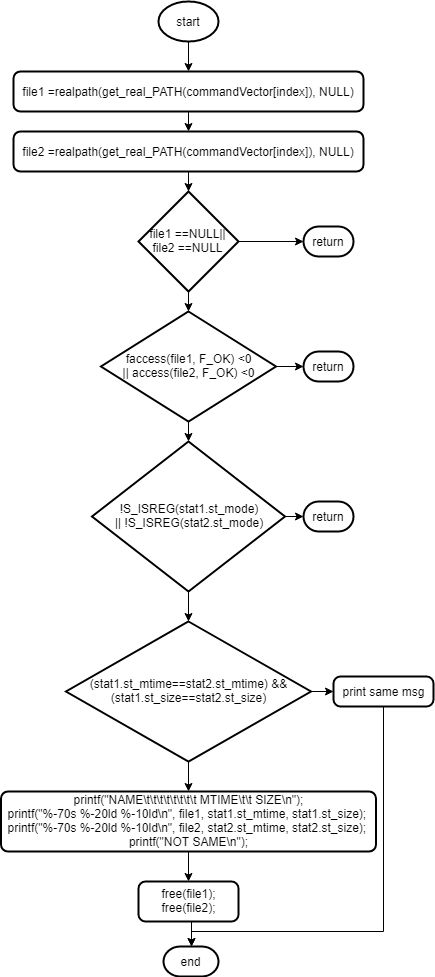

The diagram above was exported from draw.io. Its source (the exported page's mxGraphModel, read from the mxfile embedded in the PNG):
<mxGraphModel dx="554" dy="1549" grid="1" gridSize="10" guides="1" tooltips="1" connect="1" arrows="1" fold="1" page="1" pageScale="1" pageWidth="827" pageHeight="1169" math="0" shadow="0">
  <root>
    <mxCell id="u5tV3VkJEn_TxmmuF89--0" />
    <mxCell id="u5tV3VkJEn_TxmmuF89--1" parent="u5tV3VkJEn_TxmmuF89--0" />
    <mxCell id="u5tV3VkJEn_TxmmuF89--6" style="edgeStyle=orthogonalEdgeStyle;rounded=0;orthogonalLoop=1;jettySize=auto;html=1;exitX=0.5;exitY=1;exitDx=0;exitDy=0;exitPerimeter=0;entryX=0.5;entryY=0;entryDx=0;entryDy=0;" edge="1" parent="u5tV3VkJEn_TxmmuF89--1" source="u5tV3VkJEn_TxmmuF89--2" target="u5tV3VkJEn_TxmmuF89--4">
      <mxGeometry relative="1" as="geometry" />
    </mxCell>
    <mxCell id="u5tV3VkJEn_TxmmuF89--2" value="start" style="strokeWidth=2;html=1;shape=mxgraph.flowchart.start_1;whiteSpace=wrap;" vertex="1" parent="u5tV3VkJEn_TxmmuF89--1">
      <mxGeometry x="285" y="10" width="60" height="40" as="geometry" />
    </mxCell>
    <mxCell id="u5tV3VkJEn_TxmmuF89--7" style="edgeStyle=orthogonalEdgeStyle;rounded=0;orthogonalLoop=1;jettySize=auto;html=1;exitX=0.5;exitY=1;exitDx=0;exitDy=0;entryX=0.5;entryY=0;entryDx=0;entryDy=0;" edge="1" parent="u5tV3VkJEn_TxmmuF89--1" source="u5tV3VkJEn_TxmmuF89--4" target="u5tV3VkJEn_TxmmuF89--5">
      <mxGeometry relative="1" as="geometry" />
    </mxCell>
    <mxCell id="u5tV3VkJEn_TxmmuF89--4" value="&lt;div&gt;file1 =&lt;span&gt;realpath&lt;/span&gt;(&lt;span&gt;get_real_PATH&lt;/span&gt;(&lt;span&gt;commandVector&lt;/span&gt;[index]), &lt;span&gt;NULL&lt;/span&gt;)&lt;/div&gt;" style="rounded=1;whiteSpace=wrap;html=1;absoluteArcSize=1;arcSize=14;strokeWidth=2;" vertex="1" parent="u5tV3VkJEn_TxmmuF89--1">
      <mxGeometry x="140" y="80" width="350" height="40" as="geometry" />
    </mxCell>
    <mxCell id="u5tV3VkJEn_TxmmuF89--8" style="edgeStyle=orthogonalEdgeStyle;rounded=0;orthogonalLoop=1;jettySize=auto;html=1;exitX=0.5;exitY=1;exitDx=0;exitDy=0;" edge="1" parent="u5tV3VkJEn_TxmmuF89--1" source="u5tV3VkJEn_TxmmuF89--5" target="u5tV3VkJEn_TxmmuF89--9">
      <mxGeometry relative="1" as="geometry">
        <mxPoint x="315" y="220" as="targetPoint" />
      </mxGeometry>
    </mxCell>
    <mxCell id="u5tV3VkJEn_TxmmuF89--5" value="&lt;div&gt;file2 =&lt;span&gt;realpath&lt;/span&gt;(&lt;span&gt;get_real_PATH&lt;/span&gt;(&lt;span&gt;commandVector&lt;/span&gt;[index]), &lt;span&gt;NULL&lt;/span&gt;)&lt;/div&gt;" style="rounded=1;whiteSpace=wrap;html=1;absoluteArcSize=1;arcSize=14;strokeWidth=2;" vertex="1" parent="u5tV3VkJEn_TxmmuF89--1">
      <mxGeometry x="140" y="140" width="350" height="40" as="geometry" />
    </mxCell>
    <mxCell id="u5tV3VkJEn_TxmmuF89--10" style="edgeStyle=orthogonalEdgeStyle;rounded=0;orthogonalLoop=1;jettySize=auto;html=1;exitX=1;exitY=0.5;exitDx=0;exitDy=0;exitPerimeter=0;" edge="1" parent="u5tV3VkJEn_TxmmuF89--1" source="u5tV3VkJEn_TxmmuF89--9" target="u5tV3VkJEn_TxmmuF89--11">
      <mxGeometry relative="1" as="geometry">
        <mxPoint x="390" y="250" as="targetPoint" />
      </mxGeometry>
    </mxCell>
    <mxCell id="u5tV3VkJEn_TxmmuF89--13" style="edgeStyle=orthogonalEdgeStyle;rounded=0;orthogonalLoop=1;jettySize=auto;html=1;exitX=0.5;exitY=1;exitDx=0;exitDy=0;exitPerimeter=0;entryX=0.5;entryY=0;entryDx=0;entryDy=0;entryPerimeter=0;" edge="1" parent="u5tV3VkJEn_TxmmuF89--1" source="u5tV3VkJEn_TxmmuF89--9" target="u5tV3VkJEn_TxmmuF89--12">
      <mxGeometry relative="1" as="geometry" />
    </mxCell>
    <mxCell id="u5tV3VkJEn_TxmmuF89--9" value="&lt;div&gt;file1 ==&lt;span&gt;NULL&lt;/span&gt;|| file2 ==&lt;span&gt;NULL&lt;/span&gt;&lt;/div&gt;" style="strokeWidth=2;html=1;shape=mxgraph.flowchart.decision;whiteSpace=wrap;" vertex="1" parent="u5tV3VkJEn_TxmmuF89--1">
      <mxGeometry x="265" y="200" width="100" height="100" as="geometry" />
    </mxCell>
    <mxCell id="u5tV3VkJEn_TxmmuF89--11" value="return" style="strokeWidth=2;html=1;shape=mxgraph.flowchart.terminator;whiteSpace=wrap;" vertex="1" parent="u5tV3VkJEn_TxmmuF89--1">
      <mxGeometry x="430" y="235" width="50" height="30" as="geometry" />
    </mxCell>
    <mxCell id="u5tV3VkJEn_TxmmuF89--15" style="edgeStyle=orthogonalEdgeStyle;rounded=0;orthogonalLoop=1;jettySize=auto;html=1;exitX=1;exitY=0.5;exitDx=0;exitDy=0;exitPerimeter=0;entryX=0;entryY=0.5;entryDx=0;entryDy=0;entryPerimeter=0;" edge="1" parent="u5tV3VkJEn_TxmmuF89--1" source="u5tV3VkJEn_TxmmuF89--12" target="u5tV3VkJEn_TxmmuF89--14">
      <mxGeometry relative="1" as="geometry" />
    </mxCell>
    <mxCell id="u5tV3VkJEn_TxmmuF89--16" style="edgeStyle=orthogonalEdgeStyle;rounded=0;orthogonalLoop=1;jettySize=auto;html=1;exitX=0.5;exitY=1;exitDx=0;exitDy=0;exitPerimeter=0;entryX=0.5;entryY=0;entryDx=0;entryDy=0;entryPerimeter=0;" edge="1" parent="u5tV3VkJEn_TxmmuF89--1" source="u5tV3VkJEn_TxmmuF89--12" target="u5tV3VkJEn_TxmmuF89--17">
      <mxGeometry relative="1" as="geometry">
        <mxPoint x="315" y="470" as="targetPoint" />
      </mxGeometry>
    </mxCell>
    <mxCell id="u5tV3VkJEn_TxmmuF89--12" value="f&lt;span&gt;access&lt;/span&gt;&lt;span&gt;(file1, F_OK) &lt;/span&gt;&lt;span&gt;&amp;lt;&lt;/span&gt;&lt;span&gt;0&lt;br&gt;&lt;/span&gt;&lt;span&gt;||&amp;nbsp;&lt;/span&gt;&lt;span&gt;access&lt;/span&gt;&lt;span&gt;(file2, F_OK) &lt;/span&gt;&lt;span&gt;&amp;lt;&lt;/span&gt;&lt;span&gt;0&lt;/span&gt;" style="strokeWidth=2;html=1;shape=mxgraph.flowchart.decision;whiteSpace=wrap;" vertex="1" parent="u5tV3VkJEn_TxmmuF89--1">
      <mxGeometry x="227.5" y="320" width="175" height="110" as="geometry" />
    </mxCell>
    <mxCell id="u5tV3VkJEn_TxmmuF89--14" value="return" style="strokeWidth=2;html=1;shape=mxgraph.flowchart.terminator;whiteSpace=wrap;" vertex="1" parent="u5tV3VkJEn_TxmmuF89--1">
      <mxGeometry x="430" y="360" width="50" height="30" as="geometry" />
    </mxCell>
    <mxCell id="u5tV3VkJEn_TxmmuF89--18" style="edgeStyle=orthogonalEdgeStyle;rounded=0;orthogonalLoop=1;jettySize=auto;html=1;exitX=1;exitY=0.5;exitDx=0;exitDy=0;exitPerimeter=0;entryX=0;entryY=0.5;entryDx=0;entryDy=0;entryPerimeter=0;" edge="1" parent="u5tV3VkJEn_TxmmuF89--1" source="u5tV3VkJEn_TxmmuF89--17" target="u5tV3VkJEn_TxmmuF89--19">
      <mxGeometry relative="1" as="geometry">
        <mxPoint x="430" y="525" as="targetPoint" />
      </mxGeometry>
    </mxCell>
    <mxCell id="u5tV3VkJEn_TxmmuF89--20" style="edgeStyle=orthogonalEdgeStyle;rounded=0;orthogonalLoop=1;jettySize=auto;html=1;exitX=0.5;exitY=1;exitDx=0;exitDy=0;exitPerimeter=0;" edge="1" parent="u5tV3VkJEn_TxmmuF89--1" source="u5tV3VkJEn_TxmmuF89--17" target="u5tV3VkJEn_TxmmuF89--21">
      <mxGeometry relative="1" as="geometry">
        <mxPoint x="315" y="650" as="targetPoint" />
      </mxGeometry>
    </mxCell>
    <mxCell id="u5tV3VkJEn_TxmmuF89--17" value="&lt;div&gt;&lt;span&gt;!S_ISREG&lt;/span&gt;(&lt;span&gt;stat1&lt;/span&gt;.&lt;span&gt;st_mode&lt;/span&gt;)&lt;/div&gt;&lt;span&gt;||&amp;nbsp;&lt;/span&gt;&lt;span&gt;!&lt;/span&gt;&lt;span&gt;S_ISREG&lt;/span&gt;&lt;span&gt;(&lt;/span&gt;&lt;span&gt;stat2&lt;/span&gt;&lt;span&gt;.&lt;/span&gt;&lt;span&gt;st_mode&lt;/span&gt;&lt;span&gt;)&lt;/span&gt;" style="strokeWidth=2;html=1;shape=mxgraph.flowchart.decision;whiteSpace=wrap;" vertex="1" parent="u5tV3VkJEn_TxmmuF89--1">
      <mxGeometry x="218.5" y="450" width="193" height="150" as="geometry" />
    </mxCell>
    <mxCell id="u5tV3VkJEn_TxmmuF89--19" value="return" style="strokeWidth=2;html=1;shape=mxgraph.flowchart.terminator;whiteSpace=wrap;" vertex="1" parent="u5tV3VkJEn_TxmmuF89--1">
      <mxGeometry x="430" y="510" width="50" height="30" as="geometry" />
    </mxCell>
    <mxCell id="u5tV3VkJEn_TxmmuF89--22" style="edgeStyle=orthogonalEdgeStyle;rounded=0;orthogonalLoop=1;jettySize=auto;html=1;exitX=1;exitY=0.5;exitDx=0;exitDy=0;exitPerimeter=0;" edge="1" parent="u5tV3VkJEn_TxmmuF89--1" source="u5tV3VkJEn_TxmmuF89--21" target="u5tV3VkJEn_TxmmuF89--23">
      <mxGeometry relative="1" as="geometry">
        <mxPoint x="460" y="700" as="targetPoint" />
      </mxGeometry>
    </mxCell>
    <mxCell id="u5tV3VkJEn_TxmmuF89--24" style="edgeStyle=orthogonalEdgeStyle;rounded=0;orthogonalLoop=1;jettySize=auto;html=1;exitX=0.5;exitY=1;exitDx=0;exitDy=0;exitPerimeter=0;" edge="1" parent="u5tV3VkJEn_TxmmuF89--1" source="u5tV3VkJEn_TxmmuF89--21" target="u5tV3VkJEn_TxmmuF89--25">
      <mxGeometry relative="1" as="geometry">
        <mxPoint x="315" y="810" as="targetPoint" />
      </mxGeometry>
    </mxCell>
    <mxCell id="u5tV3VkJEn_TxmmuF89--21" value="&lt;div&gt;&lt;div&gt;(&lt;span&gt;stat1&lt;/span&gt;.&lt;span&gt;st_mtime&lt;/span&gt;==&lt;span&gt;stat2&lt;/span&gt;.&lt;span&gt;st_mtime&lt;/span&gt;) &amp;amp;&amp;amp;&lt;/div&gt;&lt;div&gt;        (&lt;span&gt;stat1&lt;/span&gt;.&lt;span&gt;st_size&lt;/span&gt;==&lt;span&gt;stat2&lt;/span&gt;.&lt;span&gt;st_size&lt;/span&gt;)&lt;/div&gt;&lt;/div&gt;" style="strokeWidth=2;html=1;shape=mxgraph.flowchart.decision;whiteSpace=wrap;" vertex="1" parent="u5tV3VkJEn_TxmmuF89--1">
      <mxGeometry x="192.5" y="630" width="245" height="140" as="geometry" />
    </mxCell>
    <mxCell id="u5tV3VkJEn_TxmmuF89--33" style="edgeStyle=orthogonalEdgeStyle;rounded=0;orthogonalLoop=1;jettySize=auto;html=1;exitX=0.5;exitY=1;exitDx=0;exitDy=0;entryX=0.5;entryY=0;entryDx=0;entryDy=0;entryPerimeter=0;" edge="1" parent="u5tV3VkJEn_TxmmuF89--1" source="u5tV3VkJEn_TxmmuF89--23" target="u5tV3VkJEn_TxmmuF89--28">
      <mxGeometry relative="1" as="geometry">
        <Array as="points">
          <mxPoint x="510" y="940" />
          <mxPoint x="318" y="940" />
        </Array>
      </mxGeometry>
    </mxCell>
    <mxCell id="u5tV3VkJEn_TxmmuF89--23" value="print same msg" style="rounded=1;whiteSpace=wrap;html=1;absoluteArcSize=1;arcSize=14;strokeWidth=2;" vertex="1" parent="u5tV3VkJEn_TxmmuF89--1">
      <mxGeometry x="460" y="685" width="100" height="30" as="geometry" />
    </mxCell>
    <mxCell id="u5tV3VkJEn_TxmmuF89--29" style="edgeStyle=orthogonalEdgeStyle;rounded=0;orthogonalLoop=1;jettySize=auto;html=1;exitX=0.5;exitY=1;exitDx=0;exitDy=0;entryX=0.5;entryY=0;entryDx=0;entryDy=0;" edge="1" parent="u5tV3VkJEn_TxmmuF89--1" source="u5tV3VkJEn_TxmmuF89--25" target="u5tV3VkJEn_TxmmuF89--27">
      <mxGeometry relative="1" as="geometry" />
    </mxCell>
    <mxCell id="u5tV3VkJEn_TxmmuF89--25" value="&lt;div&gt;&lt;div&gt;&lt;span&gt;printf&lt;/span&gt;(&lt;span&gt;&quot;NAME&lt;/span&gt;&lt;span&gt;\t\t\t\t\t\t\t\t&lt;/span&gt;&lt;span&gt;       MTIME&lt;/span&gt;&lt;span&gt;\t\t&lt;/span&gt;&lt;span&gt;    SIZE&lt;/span&gt;&lt;span&gt;\n&lt;/span&gt;&lt;span&gt;&quot;&lt;/span&gt;);&lt;/div&gt;&lt;div&gt;&lt;span&gt;printf&lt;/span&gt;(&lt;span&gt;&quot;%-70s %-20ld %-10ld&lt;/span&gt;&lt;span&gt;\n&lt;/span&gt;&lt;span&gt;&quot;&lt;/span&gt;, file1, &lt;span&gt;stat1&lt;/span&gt;.&lt;span&gt;st_mtime&lt;/span&gt;, &lt;span&gt;stat1&lt;/span&gt;.&lt;span&gt;st_size&lt;/span&gt;);&amp;nbsp;&lt;/div&gt;&lt;div&gt;&lt;span&gt;printf&lt;/span&gt;(&lt;span&gt;&quot;%-70s %-20ld %-10ld&lt;/span&gt;&lt;span&gt;\n&lt;/span&gt;&lt;span&gt;&quot;&lt;/span&gt;, file2, &lt;span&gt;stat2&lt;/span&gt;.&lt;span&gt;st_mtime&lt;/span&gt;, &lt;span&gt;stat2&lt;/span&gt;.&lt;span&gt;st_size&lt;/span&gt;);&amp;nbsp;&lt;/div&gt;&lt;div&gt;&lt;span&gt;printf&lt;/span&gt;(&lt;span&gt;&quot;NOT SAME&lt;/span&gt;&lt;span&gt;\n&lt;/span&gt;&lt;span&gt;&quot;&lt;/span&gt;);&lt;/div&gt;&lt;/div&gt;" style="rounded=1;whiteSpace=wrap;html=1;absoluteArcSize=1;arcSize=14;strokeWidth=2;" vertex="1" parent="u5tV3VkJEn_TxmmuF89--1">
      <mxGeometry x="127.5" y="800" width="375" height="60" as="geometry" />
    </mxCell>
    <mxCell id="u5tV3VkJEn_TxmmuF89--30" style="edgeStyle=orthogonalEdgeStyle;rounded=0;orthogonalLoop=1;jettySize=auto;html=1;exitX=0.5;exitY=1;exitDx=0;exitDy=0;entryX=0.5;entryY=0;entryDx=0;entryDy=0;entryPerimeter=0;" edge="1" parent="u5tV3VkJEn_TxmmuF89--1" source="u5tV3VkJEn_TxmmuF89--27" target="u5tV3VkJEn_TxmmuF89--28">
      <mxGeometry relative="1" as="geometry" />
    </mxCell>
    <mxCell id="u5tV3VkJEn_TxmmuF89--27" value="&lt;div&gt;&lt;div&gt;&lt;span&gt;free&lt;/span&gt;(file1);&lt;/div&gt;&lt;div&gt;&lt;span&gt;free&lt;/span&gt;(file2);&lt;/div&gt;&lt;/div&gt;" style="rounded=1;whiteSpace=wrap;html=1;absoluteArcSize=1;arcSize=14;strokeWidth=2;" vertex="1" parent="u5tV3VkJEn_TxmmuF89--1">
      <mxGeometry x="265" y="890" width="100" height="40" as="geometry" />
    </mxCell>
    <mxCell id="u5tV3VkJEn_TxmmuF89--28" value="end" style="strokeWidth=2;html=1;shape=mxgraph.flowchart.terminator;whiteSpace=wrap;" vertex="1" parent="u5tV3VkJEn_TxmmuF89--1">
      <mxGeometry x="290" y="955" width="55" height="30" as="geometry" />
    </mxCell>
  </root>
</mxGraphModel>